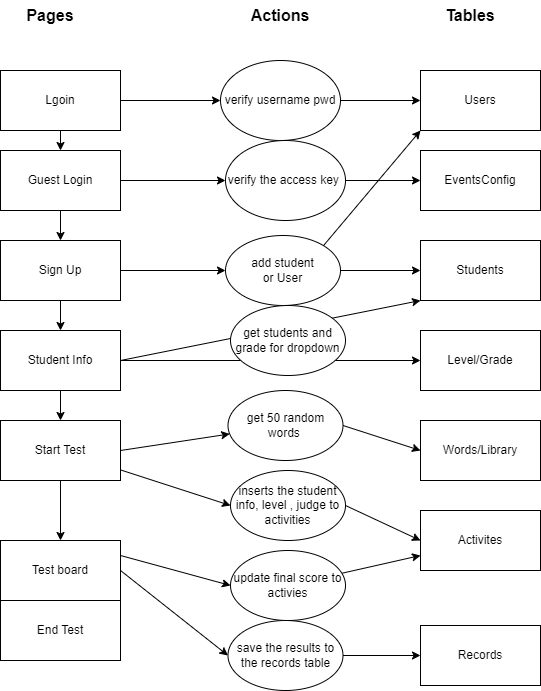

The diagram above was exported from draw.io. Its source (the exported page's mxGraphModel, read from the mxfile embedded in the PNG):
<mxGraphModel dx="723" dy="557" grid="1" gridSize="10" guides="1" tooltips="1" connect="1" arrows="1" fold="1" page="1" pageScale="1" pageWidth="850" pageHeight="1100" math="0" shadow="0">
  <root>
    <mxCell id="0" />
    <mxCell id="1" parent="0" />
    <mxCell id="14" style="edgeStyle=none;html=1;entryX=0;entryY=0.5;entryDx=0;entryDy=0;" edge="1" parent="1" source="2" target="12">
      <mxGeometry relative="1" as="geometry" />
    </mxCell>
    <mxCell id="32" style="edgeStyle=none;html=1;exitX=0.5;exitY=1;exitDx=0;exitDy=0;entryX=0.5;entryY=0;entryDx=0;entryDy=0;" edge="1" parent="1" source="2" target="3">
      <mxGeometry relative="1" as="geometry" />
    </mxCell>
    <mxCell id="2" value="Lgoin" style="rounded=0;whiteSpace=wrap;html=1;" vertex="1" parent="1">
      <mxGeometry x="80" y="80" width="120" height="60" as="geometry" />
    </mxCell>
    <mxCell id="18" style="edgeStyle=none;html=1;exitX=1;exitY=0.5;exitDx=0;exitDy=0;entryX=0;entryY=0.5;entryDx=0;entryDy=0;" edge="1" parent="1" source="3" target="17">
      <mxGeometry relative="1" as="geometry" />
    </mxCell>
    <mxCell id="33" style="edgeStyle=none;html=1;exitX=0.5;exitY=1;exitDx=0;exitDy=0;entryX=0.5;entryY=0;entryDx=0;entryDy=0;" edge="1" parent="1" source="3" target="4">
      <mxGeometry relative="1" as="geometry" />
    </mxCell>
    <mxCell id="3" value="Guest Login" style="rounded=0;whiteSpace=wrap;html=1;" vertex="1" parent="1">
      <mxGeometry x="80" y="160" width="120" height="60" as="geometry" />
    </mxCell>
    <mxCell id="22" style="edgeStyle=none;html=1;exitX=1;exitY=0.5;exitDx=0;exitDy=0;entryX=0;entryY=0.5;entryDx=0;entryDy=0;" edge="1" parent="1" source="4" target="21">
      <mxGeometry relative="1" as="geometry" />
    </mxCell>
    <mxCell id="34" style="edgeStyle=none;html=1;exitX=0.5;exitY=1;exitDx=0;exitDy=0;entryX=0.5;entryY=0;entryDx=0;entryDy=0;" edge="1" parent="1" source="4" target="5">
      <mxGeometry relative="1" as="geometry" />
    </mxCell>
    <mxCell id="4" value="Sign Up" style="rounded=0;whiteSpace=wrap;html=1;" vertex="1" parent="1">
      <mxGeometry x="80" y="250" width="120" height="60" as="geometry" />
    </mxCell>
    <mxCell id="26" style="edgeStyle=none;html=1;exitX=1;exitY=0.5;exitDx=0;exitDy=0;entryX=0;entryY=0.5;entryDx=0;entryDy=0;" edge="1" parent="1" source="5" target="25">
      <mxGeometry relative="1" as="geometry" />
    </mxCell>
    <mxCell id="27" style="edgeStyle=none;html=1;exitX=1;exitY=0.5;exitDx=0;exitDy=0;entryX=0;entryY=1;entryDx=0;entryDy=0;" edge="1" parent="1" source="5" target="20">
      <mxGeometry relative="1" as="geometry" />
    </mxCell>
    <mxCell id="35" style="edgeStyle=none;html=1;exitX=0.5;exitY=1;exitDx=0;exitDy=0;" edge="1" parent="1" source="5" target="6">
      <mxGeometry relative="1" as="geometry" />
    </mxCell>
    <mxCell id="5" value="Student Info" style="rounded=0;whiteSpace=wrap;html=1;" vertex="1" parent="1">
      <mxGeometry x="80" y="340" width="120" height="60" as="geometry" />
    </mxCell>
    <mxCell id="31" style="edgeStyle=none;html=1;entryX=0;entryY=0.5;entryDx=0;entryDy=0;" edge="1" parent="1" source="6" target="42">
      <mxGeometry relative="1" as="geometry" />
    </mxCell>
    <mxCell id="36" style="edgeStyle=none;html=1;exitX=0.5;exitY=1;exitDx=0;exitDy=0;entryX=0.5;entryY=0;entryDx=0;entryDy=0;" edge="1" parent="1" source="6" target="7">
      <mxGeometry relative="1" as="geometry" />
    </mxCell>
    <mxCell id="39" style="edgeStyle=none;html=1;exitX=1;exitY=0.5;exitDx=0;exitDy=0;" edge="1" parent="1" source="6" target="38">
      <mxGeometry relative="1" as="geometry" />
    </mxCell>
    <mxCell id="6" value="Start Test" style="rounded=0;whiteSpace=wrap;html=1;" vertex="1" parent="1">
      <mxGeometry x="80" y="430" width="120" height="60" as="geometry" />
    </mxCell>
    <mxCell id="49" style="edgeStyle=none;html=1;entryX=0;entryY=0.5;entryDx=0;entryDy=0;exitX=1;exitY=0.25;exitDx=0;exitDy=0;" edge="1" parent="1" source="7" target="48">
      <mxGeometry relative="1" as="geometry" />
    </mxCell>
    <mxCell id="7" value="Test board" style="rounded=0;whiteSpace=wrap;html=1;" vertex="1" parent="1">
      <mxGeometry x="80" y="550" width="120" height="60" as="geometry" />
    </mxCell>
    <mxCell id="46" style="edgeStyle=none;html=1;entryX=0;entryY=0.5;entryDx=0;entryDy=0;exitX=1;exitY=0.5;exitDx=0;exitDy=0;" edge="1" parent="1" source="7" target="45">
      <mxGeometry relative="1" as="geometry" />
    </mxCell>
    <mxCell id="8" value="End Test" style="rounded=0;whiteSpace=wrap;html=1;" vertex="1" parent="1">
      <mxGeometry x="80" y="610" width="120" height="60" as="geometry" />
    </mxCell>
    <mxCell id="9" value="Users" style="rounded=0;whiteSpace=wrap;html=1;" vertex="1" parent="1">
      <mxGeometry x="500" y="80" width="120" height="60" as="geometry" />
    </mxCell>
    <mxCell id="10" value="Pages" style="text;html=1;strokeColor=none;fillColor=none;align=center;verticalAlign=middle;whiteSpace=wrap;rounded=0;fontStyle=1;fontSize=16;" vertex="1" parent="1">
      <mxGeometry x="100" y="10" width="60" height="30" as="geometry" />
    </mxCell>
    <mxCell id="11" value="Tables" style="text;html=1;strokeColor=none;fillColor=none;align=center;verticalAlign=middle;whiteSpace=wrap;rounded=0;fontStyle=1;fontSize=16;" vertex="1" parent="1">
      <mxGeometry x="520" y="10" width="60" height="30" as="geometry" />
    </mxCell>
    <mxCell id="15" style="edgeStyle=none;html=1;exitX=1;exitY=0.5;exitDx=0;exitDy=0;entryX=0;entryY=0.5;entryDx=0;entryDy=0;" edge="1" parent="1" source="12" target="9">
      <mxGeometry relative="1" as="geometry" />
    </mxCell>
    <mxCell id="12" value="verify username pwd" style="ellipse;whiteSpace=wrap;html=1;" vertex="1" parent="1">
      <mxGeometry x="300" y="70" width="120" height="80" as="geometry" />
    </mxCell>
    <mxCell id="13" value="Actions" style="text;html=1;strokeColor=none;fillColor=none;align=center;verticalAlign=middle;whiteSpace=wrap;rounded=0;fontStyle=1;fontSize=16;" vertex="1" parent="1">
      <mxGeometry x="330" y="10" width="60" height="30" as="geometry" />
    </mxCell>
    <mxCell id="16" value="EventsConfig" style="rounded=0;whiteSpace=wrap;html=1;" vertex="1" parent="1">
      <mxGeometry x="500" y="160" width="120" height="60" as="geometry" />
    </mxCell>
    <mxCell id="19" style="edgeStyle=none;html=1;entryX=0;entryY=0.5;entryDx=0;entryDy=0;" edge="1" parent="1" source="17" target="16">
      <mxGeometry relative="1" as="geometry" />
    </mxCell>
    <mxCell id="17" value="verify the access key&amp;nbsp;" style="ellipse;whiteSpace=wrap;html=1;" vertex="1" parent="1">
      <mxGeometry x="305" y="150" width="120" height="80" as="geometry" />
    </mxCell>
    <mxCell id="20" value="Students" style="rounded=0;whiteSpace=wrap;html=1;" vertex="1" parent="1">
      <mxGeometry x="500" y="250" width="120" height="60" as="geometry" />
    </mxCell>
    <mxCell id="23" style="edgeStyle=none;html=1;exitX=1;exitY=0.5;exitDx=0;exitDy=0;entryX=0;entryY=0.5;entryDx=0;entryDy=0;" edge="1" parent="1" source="21" target="20">
      <mxGeometry relative="1" as="geometry" />
    </mxCell>
    <mxCell id="24" style="edgeStyle=none;html=1;exitX=1;exitY=0;exitDx=0;exitDy=0;entryX=0;entryY=1;entryDx=0;entryDy=0;" edge="1" parent="1" source="21" target="9">
      <mxGeometry relative="1" as="geometry" />
    </mxCell>
    <mxCell id="21" value="add student&lt;br&gt;or User" style="ellipse;whiteSpace=wrap;html=1;" vertex="1" parent="1">
      <mxGeometry x="305" y="245" width="115" height="70" as="geometry" />
    </mxCell>
    <mxCell id="25" value="Level/Grade" style="rounded=0;whiteSpace=wrap;html=1;" vertex="1" parent="1">
      <mxGeometry x="500" y="340" width="120" height="60" as="geometry" />
    </mxCell>
    <mxCell id="28" value="get students and grade for dropdown" style="ellipse;whiteSpace=wrap;html=1;" vertex="1" parent="1">
      <mxGeometry x="310" y="315" width="115" height="70" as="geometry" />
    </mxCell>
    <mxCell id="29" value="Words/Library" style="rounded=0;whiteSpace=wrap;html=1;" vertex="1" parent="1">
      <mxGeometry x="500" y="430" width="120" height="60" as="geometry" />
    </mxCell>
    <mxCell id="30" value="Activites" style="rounded=0;whiteSpace=wrap;html=1;" vertex="1" parent="1">
      <mxGeometry x="500" y="520" width="120" height="60" as="geometry" />
    </mxCell>
    <mxCell id="40" style="edgeStyle=none;html=1;exitX=1;exitY=0.5;exitDx=0;exitDy=0;entryX=0;entryY=0.5;entryDx=0;entryDy=0;" edge="1" parent="1" source="38" target="29">
      <mxGeometry relative="1" as="geometry" />
    </mxCell>
    <mxCell id="38" value="get 50 random words&amp;nbsp;" style="ellipse;whiteSpace=wrap;html=1;" vertex="1" parent="1">
      <mxGeometry x="307.5" y="400" width="115" height="70" as="geometry" />
    </mxCell>
    <mxCell id="43" style="edgeStyle=none;html=1;exitX=1;exitY=0.5;exitDx=0;exitDy=0;entryX=0;entryY=0.5;entryDx=0;entryDy=0;" edge="1" parent="1" source="42" target="30">
      <mxGeometry relative="1" as="geometry" />
    </mxCell>
    <mxCell id="42" value="inserts the student info, level , judge to activities" style="ellipse;whiteSpace=wrap;html=1;" vertex="1" parent="1">
      <mxGeometry x="310" y="480" width="115" height="70" as="geometry" />
    </mxCell>
    <mxCell id="44" value="Records" style="rounded=0;whiteSpace=wrap;html=1;" vertex="1" parent="1">
      <mxGeometry x="500" y="635" width="120" height="60" as="geometry" />
    </mxCell>
    <mxCell id="47" style="edgeStyle=none;html=1;exitX=1;exitY=0.5;exitDx=0;exitDy=0;entryX=0;entryY=0.5;entryDx=0;entryDy=0;" edge="1" parent="1" source="45" target="44">
      <mxGeometry relative="1" as="geometry" />
    </mxCell>
    <mxCell id="45" value="save the results to the records table" style="ellipse;whiteSpace=wrap;html=1;" vertex="1" parent="1">
      <mxGeometry x="307.5" y="630" width="115" height="70" as="geometry" />
    </mxCell>
    <mxCell id="50" style="edgeStyle=none;html=1;entryX=0;entryY=0.75;entryDx=0;entryDy=0;" edge="1" parent="1" source="48" target="30">
      <mxGeometry relative="1" as="geometry" />
    </mxCell>
    <mxCell id="48" value="update final score to activies" style="ellipse;whiteSpace=wrap;html=1;" vertex="1" parent="1">
      <mxGeometry x="310" y="560" width="115" height="70" as="geometry" />
    </mxCell>
  </root>
</mxGraphModel>